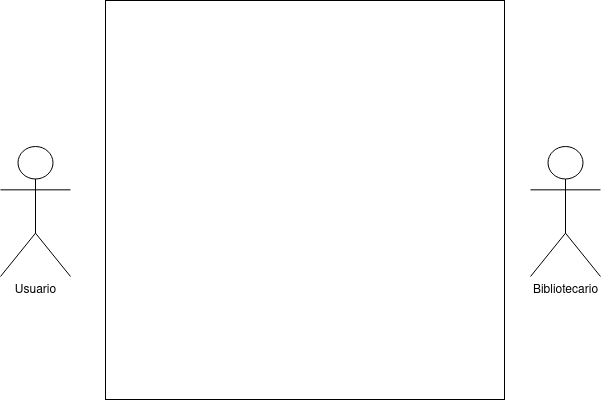

The diagram above was exported from draw.io. Its source (the exported page's mxGraphModel, read from the mxfile embedded in the PNG):
<mxGraphModel dx="1434" dy="795" grid="1" gridSize="10" guides="1" tooltips="1" connect="1" arrows="1" fold="1" page="1" pageScale="1" pageWidth="1169" pageHeight="827" math="0" shadow="0">
  <root>
    <mxCell id="0" />
    <mxCell id="1" parent="0" />
    <mxCell id="rSTDj3WsP0zbYApLiUnd-2" value="" style="whiteSpace=wrap;html=1;aspect=fixed;" vertex="1" parent="1">
      <mxGeometry x="385" y="214" width="399" height="399" as="geometry" />
    </mxCell>
    <mxCell id="rSTDj3WsP0zbYApLiUnd-3" value="&lt;div&gt;Usuario&lt;/div&gt;" style="shape=umlActor;verticalLabelPosition=bottom;verticalAlign=top;html=1;outlineConnect=0;" vertex="1" parent="1">
      <mxGeometry x="280" y="360" width="70" height="130" as="geometry" />
    </mxCell>
    <mxCell id="rSTDj3WsP0zbYApLiUnd-6" value="&lt;div&gt;Bibliotecario&lt;/div&gt;&lt;div&gt;&lt;br&gt;&lt;/div&gt;" style="shape=umlActor;verticalLabelPosition=bottom;verticalAlign=top;html=1;outlineConnect=0;" vertex="1" parent="1">
      <mxGeometry x="810" y="360" width="70" height="130" as="geometry" />
    </mxCell>
  </root>
</mxGraphModel>